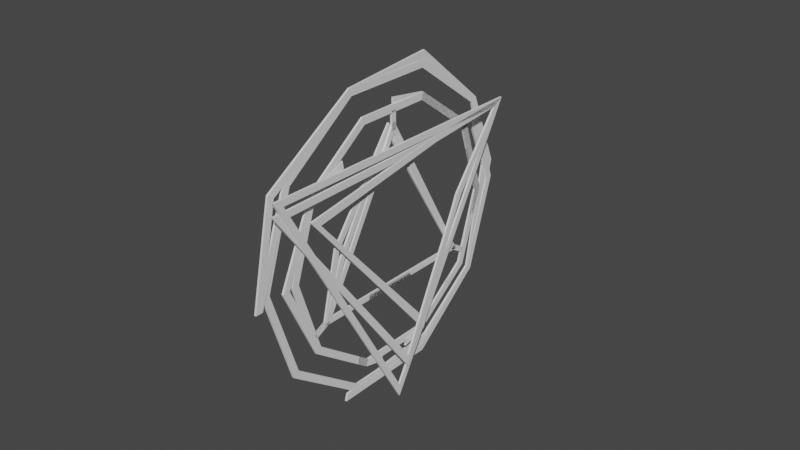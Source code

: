 # Source: Transmutation_Circle.blend  (saved by Blender 3.5.10; exported with 4.5.12 LTS)
import bpy
from mathutils import Matrix  # noqa: F401  (used for matrix-valued properties, if any)

bpy.ops.wm.read_factory_settings(use_empty=True)
scene = bpy.context.scene
scene.name = 'Scene'

# ---- collections
col_collection = bpy.data.collections.new('Collection'); scene.collection.children.link(col_collection)

# ---- world
world_world = bpy.data.worlds.new('World'); scene.world = world_world
world_world.use_nodes = True; world_world.node_tree.nodes.clear()
_N = world_world.node_tree.nodes; _L = world_world.node_tree.links
n0 = _N.new('ShaderNodeOutputWorld'); n0.name = 'World Output'; n0.location = (300, 300)
n1 = _N.new('ShaderNodeBackground'); n1.name = 'Background'; n1.location = (10, 300)
n1.inputs[0].default_value = (0.05088, 0.05088, 0.05088, 1.0)
_L.new(n1.outputs[0], n0.inputs[0])
n0.is_active_output = True
world_world.color = (0.05088, 0.05088, 0.05088)
world_world.use_sun_shadow = False
world_world.sun_shadow_jitter_overblur = 0.0

# ---- meshes
me_circle_003 = bpy.data.meshes.new('Circle.003')
me_circle_003.from_pydata([(-0.8861, 1.034e-07, -0.005176), (0.443, -0.7674, -0.005176), (0.443, 0.7674, -0.005176), (0.4104, -0.7108, -0.005176), (-0.8208, 9.54e-08, -0.005176), (0.4104, 0.7108, -0.005176), (0.4104, -0.7108, 0.005176), (-0.8208, 9.579e-08, 0.005176), (0.4104, 0.7108, 0.005176), (0.443, -0.7674, 0.005176), (-0.8861, 1.038e-07, 0.005176), (0.443, 0.7674, 0.005176), (-0.6547, 0.378, -0.06848), (-0.7518, -0.07902, -0.06848), (-0.5618, -0.5059, -0.06848), (-0.1572, -0.7395, -0.06848), (0.3075, -0.6906, -0.06848), (0.6547, -0.378, -0.06848), (0.7518, 0.07902, -0.06848), (0.5618, 0.5059, -0.06848), (0.1572, 0.7395, -0.06848), (-0.3075, 0.6906, -0.06848), (-0.6879, 0.3972, -0.06848), (-0.79, -0.08303, -0.06848), (-0.5903, -0.5315, -0.06848), (-0.1651, -0.777, -0.06848), (0.3231, -0.7257, -0.06848), (0.6879, -0.3972, -0.06848), (0.79, 0.08303, -0.06848), (0.5903, 0.5315, -0.06848), (0.1651, 0.777, -0.06848), (-0.3231, 0.7257, -0.06848), (-0.7518, -0.07902, -0.05813), (-0.6547, 0.378, -0.05813), (-0.5618, -0.5059, -0.05813), (-0.1572, -0.7395, -0.05813), (0.3075, -0.6906, -0.05813), (0.6547, -0.378, -0.05813), (0.7518, 0.07902, -0.05813), (0.5618, 0.5059, -0.05813), (0.1572, 0.7395, -0.05813), (-0.3075, 0.6906, -0.05813), (-0.79, -0.08303, -0.05813), (-0.6879, 0.3972, -0.05813), (-0.5903, -0.5315, -0.05813), (-0.1651, -0.777, -0.05813), (0.3231, -0.7257, -0.05813), (0.6879, -0.3972, -0.05813), (0.79, 0.08303, -0.05813), (0.5903, 0.5315, -0.05813), (0.1651, 0.777, -0.05813), (-0.3231, 0.7257, -0.05813), (-0.2735, -0.4737, -0.03685), (-0.5345, 0.3086, -0.03685), (-0.6139, -0.06452, -0.03685), (-0.2864, -0.523, -0.03685), (-0.4587, -0.413, -0.03685), (-0.3151, 0.5177, -0.03685), (-0.2388, -0.4406, -0.03685), (-0.1283, -0.6038, -0.03685), (0.6077, 0.008164, -0.03685), (0.2511, -0.5639, -0.03685), (-0.3097, -0.5095, -0.03685), (0.5345, -0.3086, -0.03685), (-0.2694, 0.4342, -0.03685), (0.6139, 0.06452, -0.03685), (-0.2621, -0.4271, -0.03685), (0.4587, 0.413, -0.03685), (0.5469, -8.564e-08, -0.03685), (0.1283, 0.6038, -0.03685), (-0.2914, 0.5306, -0.03685), (-0.2511, 0.5639, -0.03685), (0.5127, 0.01293, -0.03685), (-0.5673, 0.3275, -0.03685), (-0.6515, -0.06847, -0.03685), (-0.2458, 0.4472, -0.03685), (-0.4868, -0.4383, -0.03685), (-0.2735, 0.4737, -0.03685), (0.6063, -0.01873, -0.03685), (-0.1362, -0.6407, -0.03685), (0.4908, -7.073e-08, -0.03685), (0.2664, -0.5984, -0.03685), (0.5113, -0.01397, -0.03685), (0.5673, -0.3275, -0.03685), (0.6515, 0.06847, -0.03685), (-0.2454, -0.425, -0.03685), (-0.2454, 0.425, -0.03685), (0.4868, 0.4383, -0.03685), (0.1362, 0.6407, -0.03685), (-0.2664, 0.5984, -0.03685), (-0.5345, 0.3086, -0.0265), (-0.6139, -0.06452, -0.0265), (-0.4587, -0.413, -0.0265), (-0.2864, -0.523, -0.0265), (-0.2388, -0.4406, -0.0265), (-0.1283, -0.6038, -0.0265), (0.2511, -0.5639, -0.0265), (-0.3097, -0.5095, -0.0265), (0.5345, -0.3086, -0.0265), (-0.3151, 0.5177, -0.0265), (-0.2694, 0.4342, -0.0265), (0.6139, 0.06452, -0.0265), (-0.2621, -0.4271, -0.0265), (0.4587, 0.413, -0.0265), (-0.2735, -0.4737, -0.0265), (0.5469, -8.592e-08, -0.0265), (0.1283, 0.6038, -0.0265), (-0.2914, 0.5306, -0.0265), (-0.2511, 0.5639, -0.0265), (0.6077, 0.008164, -0.0265), (0.5127, 0.01293, -0.0265), (-0.5673, 0.3275, -0.0265), (-0.6515, -0.06847, -0.0265), (-0.2458, 0.4472, -0.0265), (-0.4868, -0.4383, -0.0265), (-0.2735, 0.4737, -0.0265), (0.6063, -0.01873, -0.0265), (-0.1362, -0.6407, -0.0265), (0.4908, -7.102e-08, -0.0265), (0.2664, -0.5984, -0.0265), (0.5113, -0.01397, -0.0265), (0.5673, -0.3275, -0.0265), (0.6515, 0.06847, -0.0265), (-0.2454, -0.425, -0.0265), (-0.2454, 0.425, -0.0265), (0.4868, 0.4383, -0.0265), (0.1362, 0.6407, -0.0265), (-0.2664, 0.5984, -0.0265)], [], [(4, 3, 1, 0), (3, 5, 2, 1), (5, 4, 0, 2), (7, 10, 9, 6), (6, 9, 11, 8), (8, 11, 10, 7), (2, 0, 10, 11), (0, 1, 9, 10), (5, 3, 6, 8), (1, 2, 11, 9), (4, 5, 8, 7), (3, 4, 7, 6), (18, 28, 27, 17), (15, 25, 24, 14), (12, 22, 31, 21), (19, 29, 28, 18), (16, 26, 25, 15), (13, 23, 22, 12), (20, 30, 29, 19), (17, 27, 26, 16), (14, 24, 23, 13), (21, 31, 30, 20), (38, 37, 47, 48), (35, 34, 44, 45), (33, 41, 51, 43), (39, 38, 48, 49), (36, 35, 45, 46), (32, 33, 43, 42), (40, 39, 49, 50), (37, 36, 46, 47), (34, 32, 42, 44), (41, 40, 50, 51), (23, 24, 44, 42), (17, 16, 36, 37), (31, 22, 43, 51), (24, 25, 45, 44), (18, 17, 37, 38), (25, 26, 46, 45), (19, 18, 38, 39), (26, 27, 47, 46), (20, 19, 39, 40), (13, 12, 33, 32), (27, 28, 48, 47), (21, 20, 40, 41), (14, 13, 32, 34), (28, 29, 49, 48), (12, 21, 41, 33), (15, 14, 34, 35), (29, 30, 50, 49), (22, 23, 42, 43), (16, 15, 35, 36), (30, 31, 51, 50), (85, 80, 68, 52), (80, 86, 77, 68), (86, 85, 52, 77), (60, 78, 82, 72), (57, 70, 75, 64), (55, 62, 66, 58), (56, 76, 74, 54), (71, 89, 88, 69), (65, 84, 83, 63), (59, 79, 76, 56), (53, 73, 89, 71), (67, 87, 84, 65), (61, 81, 79, 59), (54, 74, 73, 53), (69, 88, 87, 67), (63, 83, 81, 61), (123, 104, 105, 118), (118, 105, 115, 124), (124, 115, 104, 123), (109, 110, 120, 116), (99, 100, 113, 107), (93, 94, 102, 97), (92, 91, 112, 114), (108, 106, 126, 127), (101, 98, 121, 122), (95, 92, 114, 117), (90, 108, 127, 111), (103, 101, 122, 125), (96, 95, 117, 119), (91, 90, 111, 112), (106, 103, 125, 126), (98, 96, 119, 121), (60, 72, 110, 109), (88, 89, 127, 126), (55, 58, 94, 93), (85, 86, 124, 123), (89, 73, 111, 127), (59, 56, 92, 95), (82, 78, 116, 120), (61, 59, 95, 96), (75, 70, 107, 113), (53, 71, 108, 90), (62, 55, 93, 97), (79, 81, 119, 117), (63, 61, 96, 98), (68, 77, 115, 105), (57, 64, 100, 99), (74, 76, 114, 112), (78, 60, 109, 116), (66, 62, 97, 102), (65, 63, 98, 101), (84, 87, 125, 122), (73, 74, 112, 111), (58, 66, 102, 94), (83, 84, 122, 121), (77, 52, 104, 115), (67, 65, 101, 103), (81, 83, 121, 119), (52, 68, 105, 104), (86, 80, 118, 124), (72, 82, 120, 110), (69, 67, 103, 106), (76, 79, 117, 114), (70, 57, 99, 107), (87, 88, 126, 125), (54, 53, 90, 91), (71, 69, 106, 108), (64, 75, 113, 100), (56, 54, 91, 92), (80, 85, 123, 118)])
_uv = me_circle_003.uv_layers.new(name='UVMap')
_uv.uv.foreach_set('vector', [0.0, 0.0, 0.0, 0.0, 0.0, 0.0, 0.0, 0.0, 0.0, 0.0, 0.0, 0.0, 0.0, 0.0, 0.0, 0.0, 0.0, 0.0, 0.0, 0.0, 0.0, 0.0, 0.0, 0.0, 0.0, 0.0, 0.0, 0.0, 0.0, 0.0, 0.0, 0.0, 0.0, 0.0, 0.0, 0.0, 0.0, 0.0, 0.0, 0.0, 0.0, 0.0, 0.0, 0.0, 0.0, 0.0, 0.0, 0.0, 0.0, 0.0, 0.0, 0.0, 0.0, 0.0, 0.0, 0.0, 0.0, 0.0, 0.0, 0.0, 0.0, 0.0, 0.0, 0.0, 0.0, 0.0, 0.0, 0.0, 0.0, 0.0, 0.0, 0.0, 0.0, 0.0, 0.0, 0.0, 0.0, 0.0, 0.0, 0.0, 0.0, 0.0, 0.0, 0.0, 0.0, 0.0, 0.0, 0.0, 0.0, 0.0, 0.0, 0.0, 0.0, 0.0, 0.0, 0.0, 0.0, 0.0, 0.0, 0.0, 0.0, 0.0, 0.0, 0.0, 0.0, 0.0, 0.0, 0.0, 0.0, 0.0, 0.0, 0.0, 0.0, 0.0, 0.0, 0.0, 0.0, 0.0, 0.0, 0.0, 0.0, 0.0, 0.0, 0.0, 0.0, 0.0, 0.0, 0.0, 0.0, 0.0, 0.0, 0.0, 0.0, 0.0, 0.0, 0.0, 0.0, 0.0, 0.0, 0.0, 0.0, 0.0, 0.0, 0.0, 0.0, 0.0, 0.0, 0.0, 0.0, 0.0, 0.0, 0.0, 0.0, 0.0, 0.0, 0.0, 0.0, 0.0, 0.0, 0.0, 0.0, 0.0, 0.0, 0.0, 0.0, 0.0, 0.0, 0.0, 0.0, 0.0, 0.0, 0.0, 0.0, 0.0, 0.0, 0.0, 0.0, 0.0, 0.0, 0.0, 0.0, 0.0, 0.0, 0.0, 0.0, 0.0, 0.0, 0.0, 0.0, 0.0, 0.0, 0.0, 0.0, 0.0, 0.0, 0.0, 0.0, 0.0, 0.0, 0.0, 0.0, 0.0, 0.0, 0.0, 0.0, 0.0, 0.0, 0.0, 0.0, 0.0, 0.0, 0.0, 0.0, 0.0, 0.0, 0.0, 0.0, 0.0, 0.0, 0.0, 0.0, 0.0, 0.0, 0.0, 0.0, 0.0, 0.0, 0.0, 0.0, 0.0, 0.0, 0.0, 0.0, 0.0, 0.0, 0.0, 0.0, 0.0, 0.0, 0.0, 0.0, 0.0, 0.0, 0.0, 0.0, 0.0, 0.0, 0.0, 0.0, 0.0, 0.0, 0.0, 0.0, 0.0, 0.0, 0.0, 0.0, 0.0, 0.0, 0.0, 0.0, 0.0, 0.0, 0.0, 0.0, 0.0, 0.0, 0.0, 0.0, 0.0, 0.0, 0.0, 0.0, 0.0, 0.0, 0.0, 0.0, 0.0, 0.0, 0.0, 0.0, 0.0, 0.0, 0.0, 0.0, 0.0, 0.0, 0.0, 0.0, 0.0, 0.0, 0.0, 0.0, 0.0, 0.0, 0.0, 0.0, 0.0, 0.0, 0.0, 0.0, 0.0, 0.0, 0.0, 0.0, 0.0, 0.0, 0.0, 0.0, 0.0, 0.0, 0.0, 0.0, 0.0, 0.0, 0.0, 0.0, 0.0, 0.0, 0.0, 0.0, 0.0, 0.0, 0.0, 0.0, 0.0, 0.0, 0.0, 0.0, 0.0, 0.0, 0.0, 0.0, 0.0, 0.0, 0.0, 0.0, 0.0, 0.0, 0.0, 0.0, 0.0, 0.0, 0.0, 0.0, 0.0, 0.0, 0.0, 0.0, 0.0, 0.0, 0.0, 0.0, 0.0, 0.0, 0.0, 0.0, 0.0, 0.0, 0.0, 0.0, 0.0, 0.0, 0.0, 0.0, 0.0, 0.0, 0.0, 0.0, 0.0, 0.0, 0.0, 0.0, 0.0, 0.0, 0.0, 0.0, 0.0, 0.0, 0.0, 0.0, 0.0, 0.0, 0.0, 0.0, 0.0, 0.0, 0.0, 0.0, 0.0, 0.0, 0.0, 0.0, 0.0, 0.0, 0.0, 0.0, 0.0, 0.0, 0.0, 0.0, 0.0, 0.0, 0.0, 0.0, 0.0, 0.0, 0.0, 0.0, 0.0, 0.0, 0.0, 0.0, 0.0, 0.0, 0.0, 0.0, 0.0, 0.0, 0.0, 0.0, 0.0, 0.0, 0.0, 0.0, 0.0, 0.0, 0.0, 0.0, 0.0, 0.0, 0.0, 0.0, 0.0, 0.0, 0.0, 0.0, 0.0, 0.0, 0.0, 0.0, 0.0, 0.0, 1.0, 1.0, 1.0, 1.0, 0.0, 0.0, 0.0, 0.0, 1.0, 1.0, 1.0, 1.0, 0.0, 0.0, 0.0, 0.0, 1.0, 1.0, 1.0, 1.0, 0.0, 0.0, 0.0, 0.0, 0.0, 0.0, 0.0, 0.0, 0.0, 0.0, 0.0, 0.0, 0.0, 0.0, 0.0, 0.0, 0.0, 0.0, 0.0, 0.0, 0.0, 0.0, 0.0, 0.0, 0.0, 0.0, 0.0, 0.0, 0.0, 0.0, 0.0, 0.0, 0.0, 0.0, 0.0, 0.0, 0.0, 0.0, 0.0, 0.0, 0.0, 0.0, 0.0, 0.0, 0.0, 0.0, 0.0, 0.0, 0.0, 0.0, 0.0, 0.0, 0.0, 0.0, 0.0, 0.0, 0.0, 0.0, 0.0, 0.0, 0.0, 0.0, 0.0, 0.0, 0.0, 0.0, 0.0, 0.0, 0.0, 0.0, 0.0, 0.0, 0.0, 0.0, 0.0, 0.0, 0.0, 0.0, 0.0, 0.0, 0.0, 0.0, 0.0, 0.0, 0.0, 0.0, 0.0, 0.0, 0.0, 0.0, 0.0, 0.0, 0.0, 0.0, 0.0, 0.0, 0.0, 0.0, 0.0, 0.0, 0.0, 0.0, 0.0, 0.0, 0.0, 0.0, 0.0, 1.0, 0.0, 1.0, 1.0, 0.0, 1.0, 0.0, 0.0, 1.0, 0.0, 1.0, 1.0, 0.0, 1.0, 0.0, 0.0, 1.0, 0.0, 1.0, 1.0, 0.0, 1.0, 0.0, 0.0, 0.0, 0.0, 0.0, 0.0, 0.0, 0.0, 0.0, 0.0, 0.0, 0.0, 0.0, 0.0, 0.0, 0.0, 0.0, 0.0, 0.0, 0.0, 0.0, 0.0, 0.0, 0.0, 0.0, 0.0, 0.0, 0.0, 0.0, 0.0, 0.0, 0.0, 0.0, 0.0, 0.0, 0.0, 0.0, 0.0, 0.0, 0.0, 0.0, 0.0, 0.0, 0.0, 0.0, 0.0, 0.0, 0.0, 0.0, 0.0, 0.0, 0.0, 0.0, 0.0, 0.0, 0.0, 0.0, 0.0, 0.0, 0.0, 0.0, 0.0, 0.0, 0.0, 0.0, 0.0, 0.0, 0.0, 0.0, 0.0, 0.0, 0.0, 0.0, 0.0, 0.0, 0.0, 0.0, 0.0, 0.0, 0.0, 0.0, 0.0, 1.0, 0.0, 1.0, 0.0, 0.0, 0.0, 0.0, 0.0, 0.0, 0.0, 0.0, 0.0, 0.0, 0.0, 0.0, 0.0, 1.0, 0.0, 1.0, 0.0, 0.0, 0.0, 0.0, 0.0, 0.0, 0.0, 0.0, 0.0, 0.0, 0.0, 0.0, 0.0, 0.0, 0.0, 0.0, 0.0, 0.0, 0.0, 0.0, 0.0, 0.0, 0.0, 0.0, 0.0, 0.0, 0.0, 1.0, 1.0, 0.0, 1.0, 0.0, 1.0, 1.0, 1.0, 0.0, 0.0, 0.0, 0.0, 0.0, 0.0, 0.0, 0.0, 1.0, 1.0, 0.0, 1.0, 0.0, 1.0, 1.0, 1.0, 0.0, 0.0, 0.0, 0.0, 0.0, 0.0, 0.0, 0.0, 0.0, 1.0, 0.0, 0.0, 0.0, 0.0, 0.0, 1.0, 0.0, 0.0, 0.0, 0.0, 0.0, 0.0, 0.0, 0.0, 0.0, 0.0, 0.0, 0.0, 0.0, 0.0, 0.0, 0.0, 0.0, 0.0, 0.0, 0.0, 0.0, 0.0, 0.0, 0.0, 0.0, 0.0, 1.0, 0.0, 1.0, 0.0, 0.0, 0.0, 0.0, 0.0, 0.0, 0.0, 0.0, 0.0, 0.0, 0.0, 0.0, 1.0, 0.0, 0.0, 0.0, 0.0, 0.0, 1.0, 1.0, 1.0, 0.0, 1.0, 0.0, 1.0, 1.0, 1.0, 0.0, 0.0, 0.0, 0.0, 0.0, 0.0, 0.0, 0.0, 0.0, 0.0, 0.0, 0.0, 0.0, 0.0, 0.0, 0.0, 0.0, 0.0, 0.0, 0.0, 0.0, 0.0, 0.0, 0.0, 1.0, 0.0, 1.0, 1.0, 1.0, 1.0, 1.0, 0.0, 0.0, 0.0, 0.0, 0.0, 0.0, 0.0, 0.0, 0.0, 0.0, 0.0, 0.0, 0.0, 0.0, 0.0, 0.0, 0.0, 0.0, 0.0, 0.0, 0.0, 0.0, 0.0, 0.0, 0.0, 0.0, 0.0, 0.0, 0.0, 0.0, 0.0, 0.0, 0.0, 0.0, 0.0, 0.0, 0.0, 0.0, 0.0, 0.0, 0.0, 0.0, 0.0, 0.0, 0.0, 0.0, 0.0, 0.0, 0.0, 1.0, 0.0, 1.0, 1.0, 1.0, 1.0, 1.0, 0.0, 0.0, 0.0, 0.0, 0.0, 0.0, 0.0, 0.0, 0.0, 0.0, 0.0, 0.0, 0.0, 0.0, 0.0, 0.0, 0.0, 0.0, 1.0, 0.0, 0.0, 0.0, 0.0, 0.0, 1.0, 0.0, 0.0, 0.0, 0.0, 0.0, 0.0, 0.0, 0.0, 0.0, 0.0, 0.0, 0.0, 0.0, 0.0, 0.0, 0.0, 0.0, 0.0, 0.0, 0.0, 0.0, 0.0, 0.0, 0.0, 1.0, 0.0, 1.0, 1.0, 1.0, 1.0, 1.0, 0.0, 0.0, 0.0, 0.0, 0.0, 0.0, 0.0, 0.0, 0.0, 0.0, 0.0, 0.0, 0.0, 0.0, 0.0, 0.0, 0.0])
me_circle_003.update()
me_circle_005 = bpy.data.meshes.new('Circle.005')
me_circle_005.from_pydata([(-0.1399, 1.234, -0.007755), (-0.7199, 0.9909, 1.881e-18), (-1.231, 0.388, -0.003624), (-1.165, -0.3785, 1.881e-18), (-0.7199, -0.9909, 1.881e-18), (0.09196, -1.298, 0.004631), (1.197, -0.4877, 0.001031), (1.194, 0.3913, 0.001705), (0.7199, 0.9909, 1.881e-18), (-0.1399, 1.297, -0.007755), (-0.7564, 1.041, 5.153e-15), (-1.29, 0.4071, -0.003624), (-1.224, -0.3977, 8.314e-15), (-0.7564, -1.041, 5.153e-15), (0.09196, -1.36, 0.004631), (1.256, -0.5069, 0.001031), (1.253, 0.4105, 0.001705), (0.7564, 1.041, -5.078e-15), (-0.7199, 0.9909, 0.01677), (-0.1399, 1.234, 0.009016), (-1.231, 0.388, 0.01315), (-1.165, -0.3785, 0.01677), (-0.7199, -0.9909, 0.01677), (0.09196, -1.298, 0.0214), (1.197, -0.4877, 0.0178), (1.194, 0.3913, 0.01848), (0.7199, 0.9909, 0.01677), (-0.7564, 1.041, 0.01677), (-0.1399, 1.297, 0.009016), (-1.29, 0.4071, 0.01315), (-1.224, -0.3977, 0.01677), (-0.7564, -1.041, 0.01677), (0.09196, -1.36, 0.0214), (1.256, -0.5069, 0.0178), (1.253, 0.4105, 0.01848), (0.7564, 1.041, 0.01677), (-0.7178, 1.243, 0.1026), (-0.6155, -1.247, 0.09193), (1.192, 0.08448, 0.1252), (-0.5625, -1.155, 0.09193), (-0.6649, 1.152, 0.1026), (1.086, 0.08448, 0.1252), (-0.5625, -1.155, 0.1087), (-0.6649, 1.152, 0.1193), (1.086, 0.08448, 0.142), (-0.6155, -1.247, 0.1087), (-0.7178, 1.243, 0.1193), (1.192, 0.08448, 0.142), (-0.6027, 0.4229, 0.1026), (-0.6556, 0.4229, 0.1026), (-0.6027, 0.4229, 0.1193), (-0.6556, 0.4229, 0.1193), (-0.08731, 0.7033, 0.1026), (-0.06085, 0.7491, 0.1026), (-0.08731, 0.7033, 0.1193), (-0.06085, 0.7491, 0.1193), (-0.8793, -0.03896, 0.03808), (3.869e-09, 1.0, 0.05124), (-0.5878, 0.809, 0.05124), (-1.055, 0.00677, 0.05681), (-0.9511, 0.309, 0.05124), (0.4711, 0.8614, 0.05124), (-0.9967, 0.00677, 0.05681), (0.5037, -0.846, 0.05124), (-0.5878, -0.809, 0.05124), (-1.055, 0.00677, 0.04003), (3.869e-09, -1.0, 0.05124), (0.3911, 0.7297, 0.05124), (0.5878, -0.809, 0.05124), (-0.9967, 0.00677, 0.04003), (0.9511, -0.309, 0.05124), (0.443, -0.7674, 0.05124), (0.9511, 0.309, 0.05124), (0.5084, 0.8387, 0.05124), (0.5878, 0.809, 0.05124), (0.4334, -0.7088, 0.05124), (4.23e-09, 1.061, 0.05124), (-0.6238, 0.8586, 0.05124), (0.4283, 0.7071, 0.05124), (-1.009, 0.3279, 0.05124), (0.443, 0.7674, 0.05124), (0.4649, -0.8659, 0.05124), (0.3976, -0.6886, 0.05124), (-0.6238, -0.8586, 0.05124), (0.3946, -0.7287, 0.05124), (4.23e-09, -1.061, 0.05124), (0.6238, -0.8586, 0.05124), (-0.7884, -0.03896, 0.03808), (0.3976, 0.6886, 0.05124), (1.009, -0.3279, 0.05124), (1.009, 0.3279, 0.05124), (0.6238, 0.8586, 0.05124), (5.135e-09, 1.0, 0.06802), (-0.5878, 0.809, 0.06802), (-0.9511, 0.309, 0.06802), (-0.7608, -0.5397, 0.07151), (-0.7033, -0.5302, 0.07191), (-0.5878, -0.809, 0.06802), (-0.7608, -0.5393, 0.05474), (5.135e-09, -1.0, 0.06802), (0.4711, 0.8614, 0.06802), (0.3911, 0.7297, 0.06802), (0.5878, -0.809, 0.06802), (-0.7033, -0.5298, 0.05515), (0.9511, -0.309, 0.06802), (-0.8793, -0.03896, 0.05485), (0.443, -0.7674, 0.06802), (0.9511, 0.309, 0.06802), (0.5084, 0.8387, 0.06802), (0.5878, 0.809, 0.06802), (0.5037, -0.846, 0.06802), (0.4334, -0.7088, 0.06802), (5.496e-09, 1.061, 0.06802), (-0.6238, 0.8586, 0.06802), (0.4283, 0.7071, 0.06802), (-1.009, 0.3279, 0.06802), (0.443, 0.7674, 0.06802), (0.4649, -0.8659, 0.06802), (0.3976, -0.6886, 0.06802), (-0.6238, -0.8586, 0.06802), (0.3946, -0.7287, 0.06802), (5.496e-09, -1.061, 0.06802), (0.6238, -0.8586, 0.06802), (-0.7884, -0.03896, 0.05485), (0.3976, 0.6886, 0.06802), (1.009, -0.3279, 0.06802), (1.009, 0.3279, 0.06802), (0.6238, 0.8586, 0.06802), (-0.03138, -0.5837, 0.05384), (-0.008651, -0.5443, 0.05384), (-0.03138, -0.5837, 0.07061), (-0.008651, -0.5443, 0.07061), (0.9889, -0.1423, 0.05327), (1.047, -0.1502, 0.05327), (0.9889, -0.1423, 0.07004), (1.047, -0.1502, 0.07004), (0.9953, 0.1385, 0.05364), (1.054, 0.1346, 0.05358), (0.9953, 0.1383, 0.07041), (1.054, 0.1343, 0.07035)], [], [(3, 12, 11, 2), (0, 9, 17, 8), (4, 13, 12, 3), (1, 10, 9, 0), (7, 16, 15, 6), (5, 14, 13, 4), (2, 11, 10, 1), (8, 17, 16, 7), (6, 15, 33, 24), (21, 20, 29, 30), (19, 26, 35, 28), (14, 5, 23, 32), (22, 21, 30, 31), (18, 19, 28, 27), (25, 24, 33, 34), (23, 22, 31, 32), (20, 18, 27, 29), (26, 25, 34, 35), (10, 11, 29, 27), (5, 4, 22, 23), (17, 9, 28, 35), (11, 12, 30, 29), (12, 13, 31, 30), (13, 14, 32, 31), (7, 6, 24, 25), (1, 0, 19, 18), (8, 7, 25, 26), (2, 1, 18, 20), (0, 8, 26, 19), (3, 2, 20, 21), (15, 16, 34, 33), (9, 10, 27, 28), (4, 3, 21, 22), (16, 17, 35, 34), (48, 39, 37, 49), (39, 41, 38, 37), (52, 40, 36, 53), (50, 51, 45, 42), (42, 45, 47, 44), (54, 55, 46, 43), (53, 36, 46, 55), (49, 37, 45, 51), (41, 39, 42, 44), (37, 38, 47, 45), (52, 41, 44, 54), (48, 40, 43, 50), (39, 48, 50, 42), (36, 49, 51, 46), (43, 46, 51, 50), (40, 48, 49, 36), (40, 52, 54, 43), (38, 53, 55, 47), (44, 47, 55, 54), (41, 52, 53, 38), (129, 82, 71, 128), (82, 88, 80, 71), (88, 87, 56, 80), (63, 81, 84, 75), (61, 73, 78, 67), (60, 79, 77, 58), (74, 91, 90, 72), (68, 86, 85, 66), (69, 65, 79, 60), (57, 76, 91, 74), (70, 89, 86, 68), (58, 77, 76, 57), (132, 133, 89, 70), (66, 85, 83, 64), (131, 130, 106, 118), (118, 106, 116, 124), (124, 116, 105, 123), (110, 111, 120, 117), (100, 101, 114, 108), (79, 65, 59, 115), (94, 93, 113, 115), (109, 107, 126, 127), (102, 99, 121, 122), (62, 94, 115, 59), (92, 109, 127, 112), (104, 102, 122, 125), (93, 92, 112, 113), (134, 104, 125, 135), (99, 97, 119, 121), (63, 75, 111, 110), (90, 91, 127, 126), (64, 83, 98, 103), (87, 88, 124, 123), (91, 76, 112, 127), (69, 60, 94, 62), (84, 81, 117, 120), (78, 73, 108, 114), (57, 74, 109, 92), (97, 96, 95, 119), (98, 83, 119, 95), (66, 64, 97, 99), (71, 80, 116, 106), (61, 67, 101, 100), (77, 79, 115, 113), (81, 63, 110, 117), (64, 103, 96, 97), (68, 66, 99, 102), (86, 89, 125, 122), (76, 77, 113, 112), (85, 86, 122, 121), (80, 56, 105, 116), (70, 68, 102, 104), (83, 85, 121, 119), (128, 71, 106, 130), (88, 82, 118, 124), (75, 84, 120, 111), (132, 70, 104, 134), (73, 61, 100, 108), (137, 90, 126, 139), (58, 57, 92, 93), (74, 72, 107, 109), (67, 78, 114, 101), (60, 58, 93, 94), (129, 87, 123, 131), (59, 65, 69, 62), (98, 95, 96, 103), (82, 129, 131, 118), (56, 128, 130, 105), (123, 105, 130, 131), (87, 129, 128, 56), (89, 133, 135, 125), (72, 90, 137, 136), (107, 138, 139, 126), (72, 136, 138, 107)])
_uv = me_circle_005.uv_layers.new(name='UVMap')
_uv.uv.foreach_set('vector', [0.0, 0.0, 0.0, 0.0, 0.0, 0.0, 0.0, 0.0, 0.0, 0.0, 0.0, 0.0, 0.0, 0.0, 0.0, 0.0, 0.0, 0.0, 0.0, 0.0, 0.0, 0.0, 0.0, 0.0, 0.0, 0.0, 0.0, 0.0, 0.0, 0.0, 0.0, 0.0, 0.0, 0.0, 0.0, 0.0, 0.0, 0.0, 0.0, 0.0, 0.0, 0.0, 0.0, 0.0, 0.0, 0.0, 0.0, 0.0, 0.0, 0.0, 0.0, 0.0, 0.0, 0.0, 0.0, 0.0, 0.0, 0.0, 0.0, 0.0, 0.0, 0.0, 0.0, 0.0, 0.0, 0.0, 0.0, 0.0, 0.0, 0.0, 0.0, 0.0, 0.0, 0.0, 0.0, 0.0, 0.0, 0.0, 0.0, 0.0, 0.0, 0.0, 0.0, 0.0, 0.0, 0.0, 0.0, 0.0, 0.0, 0.0, 0.0, 0.0, 0.0, 0.0, 0.0, 0.0, 0.0, 0.0, 0.0, 0.0, 0.0, 0.0, 0.0, 0.0, 0.0, 0.0, 0.0, 0.0, 0.0, 0.0, 0.0, 0.0, 0.0, 0.0, 0.0, 0.0, 0.0, 0.0, 0.0, 0.0, 0.0, 0.0, 0.0, 0.0, 0.0, 0.0, 0.0, 0.0, 0.0, 0.0, 0.0, 0.0, 0.0, 0.0, 0.0, 0.0, 0.0, 0.0, 0.0, 0.0, 0.0, 0.0, 0.0, 0.0, 0.0, 0.0, 0.0, 0.0, 0.0, 0.0, 0.0, 0.0, 0.0, 0.0, 0.0, 0.0, 0.0, 0.0, 0.0, 0.0, 0.0, 0.0, 0.0, 0.0, 0.0, 0.0, 0.0, 0.0, 0.0, 0.0, 0.0, 0.0, 0.0, 0.0, 0.0, 0.0, 0.0, 0.0, 0.0, 0.0, 0.0, 0.0, 0.0, 0.0, 0.0, 0.0, 0.0, 0.0, 0.0, 0.0, 0.0, 0.0, 0.0, 0.0, 0.0, 0.0, 0.0, 0.0, 0.0, 0.0, 0.0, 0.0, 0.0, 0.0, 0.0, 0.0, 0.0, 0.0, 0.0, 0.0, 0.0, 0.0, 0.0, 0.0, 0.0, 0.0, 0.0, 0.0, 0.0, 0.0, 0.0, 0.0, 0.0, 0.0, 0.0, 0.0, 0.0, 0.0, 0.0, 0.0, 0.0, 0.0, 0.0, 0.0, 0.0, 0.0, 0.0, 0.0, 0.0, 0.0, 0.0, 0.0, 0.0, 0.0, 0.0, 0.0, 0.0, 0.0, 0.0, 0.0, 0.0, 0.0, 0.0, 0.0, 0.0, 0.0, 0.0, 0.0, 0.0, 0.0, 0.0, 0.0, 0.0, 0.0, 0.0, 0.0, 0.0, 0.0, 0.0, 0.0, 0.0, 0.0, 0.0, 0.0, 0.0, 0.0, 0.0, 0.0, 0.0, 0.0, 0.0, 0.0, 0.0, 0.0, 0.0, 0.0, 0.0, 0.0, 0.0, 0.0, 0.0, 0.0, 0.0, 0.0, 0.0, 0.0, 0.0, 0.0, 0.0, 0.0, 0.0, 0.0, 0.0, 0.0, 0.0, 0.0, 0.0, 0.0, 0.0, 0.0, 0.0, 0.0, 0.0, 0.0, 0.0, 0.0, 0.0, 0.0, 0.0, 0.0, 0.0, 0.0, 0.0, 0.0, 0.0, 0.0, 0.0, 0.0, 0.0, 0.0, 0.0, 0.0, 0.0, 0.0, 0.0, 0.0, 0.0, 0.0, 0.0, 0.0, 0.0, 0.0, 0.0, 0.0, 0.0, 0.0, 0.0, 0.0, 0.0, 0.0, 0.0, 0.0, 0.0, 0.0, 0.0, 0.0, 0.0, 0.0, 0.0, 0.0, 0.0, 0.0, 0.0, 0.0, 0.0, 0.0, 0.0, 0.0, 0.0, 0.0, 0.0, 0.0, 0.0, 0.0, 0.0, 0.0, 0.0, 0.0, 0.0, 0.0, 0.0, 0.0, 0.0, 0.0, 0.0, 0.0, 0.0, 0.0, 0.0, 0.0, 0.0, 0.0, 0.0, 0.0, 0.0, 0.0, 0.0, 0.0, 0.0, 0.0, 0.0, 0.0, 0.0, 0.0, 0.0, 0.0, 0.0, 0.0, 0.0, 0.0, 0.0, 0.0, 0.0, 0.0, 0.0, 0.0, 0.0, 0.0, 0.0, 0.0, 0.0, 0.0, 0.0, 0.0, 0.0, 0.0, 0.0, 0.0, 0.0, 0.0, 0.0, 0.0, 0.0, 0.0, 0.0, 0.0, 0.0, 0.0, 0.0, 0.0, 0.0, 0.0, 0.0, 0.0, 0.0, 0.0, 0.0, 0.0, 0.0, 0.0, 0.0, 0.0, 0.0, 0.0, 0.0, 0.0, 0.0, 0.0, 0.0, 1.0, 1.0, 1.0, 1.0, 0.0, 0.0, 0.0, 0.0, 1.0, 1.0, 1.0, 1.0, 0.0, 0.0, 0.0, 0.0, 0.0, 0.0, 0.0, 0.0, 0.0, 0.0, 0.0, 0.0, 0.0, 0.0, 0.0, 0.0, 0.0, 0.0, 0.0, 0.0, 0.0, 0.0, 0.0, 0.0, 0.0, 0.0, 0.0, 0.0, 0.0, 0.0, 0.0, 0.0, 0.0, 0.0, 0.0, 0.0, 0.0, 0.0, 0.0, 0.0, 0.0, 0.0, 0.0, 0.0, 0.0, 0.0, 0.0, 0.0, 0.0, 0.0, 0.0, 0.0, 0.0, 0.0, 0.0, 0.0, 0.0, 0.0, 0.0, 0.0, 0.0, 0.0, 0.0, 0.0, 0.0, 0.0, 0.0, 0.0, 0.0, 0.0, 0.0, 0.0, 0.0, 0.0, 0.0, 0.0, 0.0, 0.0, 0.0, 0.0, 0.0, 0.0, 0.0, 0.0, 0.0, 0.0, 0.0, 0.0, 0.0, 0.0, 0.0, 0.0, 0.0, 0.0, 0.0, 0.0, 0.0, 0.0, 0.0, 1.0, 0.0, 1.0, 1.0, 0.0, 1.0, 0.0, 0.0, 1.0, 0.0, 1.0, 1.0, 0.0, 1.0, 0.0, 0.0, 0.0, 0.0, 0.0, 0.0, 0.0, 0.0, 0.0, 0.0, 0.0, 0.0, 0.0, 0.0, 0.0, 0.0, 0.0, 0.0, 0.0, 0.0, 0.0, 0.0, 0.0, 0.0, 0.0, 0.0, 0.0, 0.0, 0.0, 0.0, 0.0, 0.0, 0.0, 0.0, 0.0, 0.0, 0.0, 0.0, 0.0, 0.0, 0.0, 0.0, 0.0, 0.0, 0.0, 0.0, 0.0, 0.0, 0.0, 0.0, 0.0, 0.0, 0.0, 0.0, 0.0, 0.0, 0.0, 0.0, 0.0, 0.0, 0.0, 0.0, 0.0, 0.0, 0.0, 0.0, 0.0, 0.0, 0.0, 0.0, 0.0, 0.0, 0.0, 0.0, 0.0, 0.0, 0.0, 0.0, 0.0, 0.0, 0.0, 0.0, 1.0, 0.0, 1.0, 0.0, 0.0, 0.0, 0.0, 0.0, 0.0, 0.0, 0.0, 0.0, 0.0, 0.0, 0.0, 0.0, 0.0, 0.0, 0.0, 0.0, 0.0, 0.0, 0.0, 0.0, 0.0, 0.0, 0.0, 0.0, 0.0, 0.0, 0.0, 0.0, 0.0, 0.0, 0.0, 0.0, 0.0, 0.0, 0.0, 0.0, 0.0, 0.0, 0.0, 0.0, 0.0, 0.0, 1.0, 1.0, 0.0, 1.0, 0.0, 1.0, 1.0, 1.0, 1.0, 1.0, 0.0, 1.0, 0.0, 1.0, 1.0, 1.0, 0.0, 0.0, 0.0, 0.0, 0.0, 0.0, 0.0, 0.0, 0.0, 0.0, 0.0, 0.0, 0.0, 0.0, 0.0, 0.0, 0.0, 0.0, 0.0, 0.0, 0.0, 0.0, 0.0, 0.0, 0.0, 0.0, 0.0, 0.0, 0.0, 0.0, 0.0, 0.0, 0.0, 0.0, 0.0, 0.0, 0.0, 0.0, 0.0, 0.0, 0.0, 0.0, 1.0, 0.0, 1.0, 0.0, 0.0, 0.0, 0.0, 0.0, 0.0, 0.0, 0.0, 0.0, 0.0, 0.0, 0.0, 1.0, 0.0, 0.0, 0.0, 0.0, 0.0, 1.0, 0.0, 0.0, 0.0, 0.0, 0.0, 0.0, 0.0, 0.0, 0.0, 0.0, 0.0, 0.0, 0.0, 0.0, 0.0, 0.0, 0.0, 0.0, 0.0, 0.0, 0.0, 0.0, 0.0, 0.0, 0.0, 0.0, 0.0, 0.0, 0.0, 0.0, 0.0, 0.0, 0.0, 0.0, 0.0, 0.0, 0.0, 0.0, 0.0, 0.0, 0.0, 0.0, 0.0, 0.0, 0.0, 0.0, 0.0, 0.0, 0.0, 0.0, 0.0, 0.0, 0.0, 0.0, 0.0, 0.0, 0.0, 0.0, 0.0, 0.0, 0.0, 0.0, 0.0, 0.0, 0.0, 0.0, 0.0, 0.0, 0.0, 0.0, 0.0, 0.0, 0.0, 0.0, 0.0, 0.0, 0.0, 0.0, 0.0, 0.0, 1.0, 0.0, 1.0, 1.0, 1.0, 1.0, 1.0, 0.0, 0.0, 0.0, 0.0, 0.0, 0.0, 0.0, 0.0, 0.0, 0.0, 1.0, 0.0, 0.0, 0.0, 0.0, 0.0, 1.0, 0.0, 0.0, 0.0, 0.0, 0.0, 0.0, 0.0, 0.0, 0.0, 0.0, 0.0, 0.0, 0.0, 0.0, 0.0, 0.0, 0.0, 0.0, 0.0, 0.0, 0.0, 0.0, 0.0, 0.0, 1.0, 0.0, 1.0, 1.0, 1.0, 1.0, 1.0, 0.0, 0.0, 0.0, 0.0, 0.0, 0.0, 0.0, 0.0, 0.0, 0.0, 0.0, 0.0, 0.0, 0.0, 0.0, 0.0, 0.0, 0.0, 0.0, 0.0, 0.0, 0.0, 0.0, 0.0, 0.0, 0.0, 0.0, 0.0, 0.0, 0.0, 0.0, 0.0, 0.0, 0.0, 0.0, 0.0, 0.0, 0.0, 0.0, 0.0, 0.0, 0.0, 0.0, 0.0, 0.0, 0.0, 0.0, 0.0, 0.0, 0.0, 0.0, 0.0, 0.0, 0.0, 0.0, 0.0, 0.0, 0.0, 0.0, 0.0, 0.0, 0.0, 0.0, 0.0, 0.0, 0.0, 0.0, 0.0, 0.0, 0.0, 0.0, 0.0, 0.0, 0.0, 0.0, 0.0, 0.0, 0.0, 0.0, 0.0, 0.0, 0.0, 0.0, 0.0, 0.0, 0.0, 0.0, 0.0, 0.0, 0.0, 0.0, 0.0, 0.0, 0.0, 0.0, 0.0, 0.0])
me_circle_005.update()
me_circle_008 = bpy.data.meshes.new('Circle.008')
me_circle_008.from_pydata([(-0.8861, 1.034e-07, -0.005176), (0.3475, -0.5223, -0.004633), (0.14, 0.5889, 0.0009553), (0.3148, -0.4658, -0.004633), (-0.8208, 9.54e-08, -0.005176), (0.1073, 0.5324, 0.0009553), (0.3148, -0.4658, 0.005719), (-0.8208, 9.579e-08, 0.005176), (0.1073, 0.5324, 0.01131), (0.3475, -0.5223, 0.005719), (-0.8861, 1.038e-07, 0.005176), (0.14, 0.5889, 0.01131), (-0.412, -0.1917, -0.005176), (-0.4284, -0.2199, -0.005176), (-0.412, -0.1917, 0.005176), (-0.4284, -0.2199, 0.005176), (-0.3914, 0.1717, -0.004853), (-0.4077, 0.2, -0.004853), (-0.3914, 0.1717, 0.005499), (-0.4077, 0.2, 0.005499), (-0.6669, 0.2935, -0.07314), (-0.6995, -0.02576, -0.06457), (-0.1572, -0.7395, -0.06848), (0.3967, -0.718, -0.06795), (0.7221, -0.3514, -0.06563), (0.6301, 0.4893, -0.06785), (0.09951, 0.736, -0.06993), (-0.3075, 0.6906, -0.06848), (-0.7001, 0.3126, -0.07314), (-0.7376, -0.02977, -0.06457), (-0.1651, -0.777, -0.06848), (0.4123, -0.753, -0.06795), (0.7553, -0.3706, -0.06563), (0.6586, 0.5149, -0.06785), (0.1075, 0.7735, -0.06993), (-0.3231, 0.7257, -0.06848), (-0.6995, -0.02576, -0.05422), (-0.6669, 0.2935, -0.06279), (-0.1572, -0.7395, -0.05813), (0.3967, -0.718, -0.0576), (0.7221, -0.3514, -0.05527), (0.6301, 0.4893, -0.0575), (0.09951, 0.736, -0.05957), (-0.3075, 0.6906, -0.05813), (-0.7376, -0.02977, -0.05422), (-0.7001, 0.3126, -0.06279), (-0.1651, -0.777, -0.05813), (0.4123, -0.753, -0.0576), (0.7553, -0.3706, -0.05527), (0.6586, 0.5149, -0.0575), (0.1075, 0.7735, -0.05957), (-0.3231, 0.7257, -0.05813), (-0.2505, -0.482, -0.04498), (-0.5345, 0.3086, -0.03685), (-0.6139, -0.06452, -0.03685), (-0.3292, -0.5618, -0.03342), (-0.4587, -0.413, -0.03685), (-0.3112, -0.5307, -0.03342), (0.6077, 0.008164, -0.03685), (0.2511, -0.5639, -0.03685), (-0.3292, -0.5618, -0.04377), (0.5844, -0.3294, -0.03684), (0.6139, 0.06452, -0.03685), (-0.3112, -0.5307, -0.04377), (0.4587, 0.413, -0.03685), (0.5469, -8.564e-08, -0.03685), (0.1283, 0.6038, -0.03685), (0.5127, 0.01293, -0.03685), (-0.5673, 0.3275, -0.03685), (-0.6515, -0.06847, -0.03685), (-0.4868, -0.4383, -0.03685), (0.08922, 0.6358, -0.0265), (0.6063, -0.01873, -0.03685), (0.4908, -7.073e-08, -0.03685), (0.2664, -0.5984, -0.03685), (0.5113, -0.01397, -0.03685), (0.6172, -0.3483, -0.03684), (0.6515, 0.06847, -0.03685), (-0.2225, -0.4334, -0.04498), (0.08407, 0.5991, -0.0265), (0.4868, 0.4383, -0.03685), (0.1362, 0.6407, -0.03685), (-0.5345, 0.3086, -0.0265), (-0.6139, -0.06452, -0.0265), (-0.4587, -0.413, -0.0265), (0.05371, -0.5733, -0.02435), (0.06635, -0.5396, -0.0241), (0.2511, -0.5639, -0.0265), (0.0535, -0.5731, -0.0347), (0.5844, -0.3294, -0.02649), (0.08922, 0.6358, -0.03685), (0.08407, 0.5991, -0.03685), (0.6139, 0.06452, -0.0265), (0.06613, -0.5394, -0.03445), (0.4587, 0.413, -0.0265), (-0.2505, -0.482, -0.03463), (0.5469, -8.592e-08, -0.0265), (0.1283, 0.6038, -0.0265), (-0.4353, 0.398, -0.0265), (0.6077, 0.008164, -0.0265), (0.5127, 0.01293, -0.0265), (-0.5673, 0.3275, -0.0265), (-0.6515, -0.06847, -0.0265), (-0.4619, 0.4224, -0.0265), (-0.4868, -0.4383, -0.0265), (-0.4353, 0.398, -0.03685), (0.6063, -0.01873, -0.0265), (0.4908, -7.102e-08, -0.0265), (0.2664, -0.5984, -0.0265), (0.5113, -0.01397, -0.0265), (0.6172, -0.3483, -0.02649), (0.6515, 0.06847, -0.0265), (-0.2225, -0.4334, -0.03463), (-0.4619, 0.4224, -0.03685), (0.4868, 0.4383, -0.0265), (0.1362, 0.6407, -0.0265), (0.2986, -0.2592, -0.03856), (0.2846, -0.2349, -0.03856), (0.2986, -0.2592, -0.02821), (0.2846, -0.2349, -0.02821), (0.3813, 0.4847, -0.0356), (0.4035, 0.5134, -0.0356), (0.3813, 0.4847, -0.02525), (0.4035, 0.5134, -0.02525), (0.2331, 0.5748, -0.03537), (0.2534, 0.605, -0.03541), (0.2332, 0.5748, -0.02502), (0.2535, 0.605, -0.02506), (0.03206, 0.2973, -0.03685), (0.02877, 0.2668, -0.03685), (0.03206, 0.2973, -0.0265), (0.02877, 0.2668, -0.0265), (-0.2376, 0.1322, -0.03963), (-0.2656, 0.1476, -0.03963), (-0.2376, 0.1322, -0.02927), (-0.2656, 0.1476, -0.02927)], [], [(12, 3, 1, 13), (3, 5, 2, 1), (16, 4, 0, 17), (14, 15, 9, 6), (6, 9, 11, 8), (18, 19, 10, 7), (17, 0, 10, 19), (13, 1, 9, 15), (5, 3, 6, 8), (1, 2, 11, 9), (16, 5, 8, 18), (12, 4, 7, 14), (3, 12, 14, 6), (0, 13, 15, 10), (7, 10, 15, 14), (4, 12, 13, 0), (4, 16, 18, 7), (2, 17, 19, 11), (8, 11, 19, 18), (5, 16, 17, 2), (20, 28, 35, 27), (23, 31, 30, 22), (21, 29, 28, 20), (26, 34, 33, 25), (24, 32, 31, 23), (27, 35, 34, 26), (25, 33, 49, 41), (37, 43, 51, 45), (32, 24, 40, 48), (39, 38, 46, 47), (36, 37, 45, 44), (42, 41, 49, 50), (40, 39, 47, 48), (43, 42, 50, 51), (24, 23, 39, 40), (35, 28, 45, 51), (30, 31, 47, 46), (31, 32, 48, 47), (26, 25, 41, 42), (21, 20, 37, 36), (27, 26, 42, 43), (21, 36, 44, 29), (20, 27, 43, 37), (22, 30, 46, 38), (33, 34, 50, 49), (28, 29, 44, 45), (23, 22, 38, 39), (34, 35, 51, 50), (117, 73, 65, 116), (132, 78, 52, 133), (58, 72, 75, 67), (56, 70, 69, 54), (91, 90, 81, 66), (62, 77, 76, 61), (63, 60, 70, 56), (64, 80, 77, 62), (54, 69, 68, 53), (120, 121, 80, 64), (61, 76, 74, 59), (119, 118, 96, 107), (134, 135, 95, 112), (99, 100, 109, 106), (70, 60, 55, 104), (84, 83, 102, 104), (79, 97, 115, 71), (92, 89, 110, 111), (57, 84, 104, 55), (94, 92, 111, 114), (83, 82, 101, 102), (122, 94, 114, 123), (89, 87, 108, 110), (58, 67, 100, 99), (59, 74, 88, 93), (113, 68, 101, 103), (63, 56, 84, 57), (75, 72, 106, 109), (87, 86, 85, 108), (88, 74, 108, 85), (61, 59, 87, 89), (69, 70, 104, 102), (72, 58, 99, 106), (59, 93, 86, 87), (62, 61, 89, 92), (77, 80, 114, 111), (68, 69, 102, 101), (76, 77, 111, 110), (133, 52, 95, 135), (64, 62, 92, 94), (74, 76, 110, 108), (116, 65, 96, 118), (129, 73, 107, 131), (67, 75, 109, 100), (120, 64, 94, 122), (81, 90, 71, 115), (125, 81, 115, 127), (54, 53, 82, 83), (91, 66, 97, 79), (90, 91, 79, 71), (56, 54, 83, 84), (117, 78, 112, 119), (55, 60, 63, 57), (88, 85, 86, 93), (73, 117, 119, 107), (52, 116, 118, 95), (112, 95, 118, 119), (78, 117, 116, 52), (80, 121, 123, 114), (66, 81, 125, 124), (97, 126, 127, 115), (66, 124, 126, 97), (53, 68, 113, 105), (65, 128, 130, 96), (107, 96, 130, 131), (73, 129, 128, 65), (82, 98, 103, 101), (78, 132, 134, 112), (113, 103, 98, 105), (53, 105, 98, 82)])
_uv = me_circle_008.uv_layers.new(name='UVMap')
_uv.uv.foreach_set('vector', [0.0, 0.0, 0.0, 0.0, 0.0, 0.0, 0.0, 0.0, 0.0, 0.0, 0.0, 0.0, 0.0, 0.0, 0.0, 0.0, 0.0, 0.0, 0.0, 0.0, 0.0, 0.0, 0.0, 0.0, 0.0, 0.0, 0.0, 0.0, 0.0, 0.0, 0.0, 0.0, 0.0, 0.0, 0.0, 0.0, 0.0, 0.0, 0.0, 0.0, 0.0, 0.0, 0.0, 0.0, 0.0, 0.0, 0.0, 0.0, 0.0, 0.0, 0.0, 0.0, 0.0, 0.0, 0.0, 0.0, 0.0, 0.0, 0.0, 0.0, 0.0, 0.0, 0.0, 0.0, 0.0, 0.0, 0.0, 0.0, 0.0, 0.0, 0.0, 0.0, 0.0, 0.0, 0.0, 0.0, 0.0, 0.0, 0.0, 0.0, 0.0, 0.0, 0.0, 0.0, 0.0, 0.0, 0.0, 0.0, 0.0, 0.0, 0.0, 0.0, 0.0, 0.0, 0.0, 0.0, 0.0, 0.0, 0.0, 0.0, 0.0, 0.0, 0.0, 0.0, 0.0, 0.0, 0.0, 0.0, 0.0, 0.0, 0.0, 0.0, 0.0, 0.0, 0.0, 0.0, 0.0, 0.0, 0.0, 0.0, 0.0, 0.0, 0.0, 0.0, 0.0, 0.0, 0.0, 0.0, 0.0, 0.0, 0.0, 0.0, 0.0, 0.0, 0.0, 0.0, 0.0, 0.0, 0.0, 0.0, 0.0, 0.0, 0.0, 0.0, 0.0, 0.0, 0.0, 0.0, 0.0, 0.0, 0.0, 0.0, 0.0, 0.0, 0.0, 0.0, 0.0, 0.0, 0.0, 0.0, 0.0, 0.0, 0.0, 0.0, 0.0, 0.0, 0.0, 0.0, 0.0, 0.0, 0.0, 0.0, 0.0, 0.0, 0.0, 0.0, 0.0, 0.0, 0.0, 0.0, 0.0, 0.0, 0.0, 0.0, 0.0, 0.0, 0.0, 0.0, 0.0, 0.0, 0.0, 0.0, 0.0, 0.0, 0.0, 0.0, 0.0, 0.0, 0.0, 0.0, 0.0, 0.0, 0.0, 0.0, 0.0, 0.0, 0.0, 0.0, 0.0, 0.0, 0.0, 0.0, 0.0, 0.0, 0.0, 0.0, 0.0, 0.0, 0.0, 0.0, 0.0, 0.0, 0.0, 0.0, 0.0, 0.0, 0.0, 0.0, 0.0, 0.0, 0.0, 0.0, 0.0, 0.0, 0.0, 0.0, 0.0, 0.0, 0.0, 0.0, 0.0, 0.0, 0.0, 0.0, 0.0, 0.0, 0.0, 0.0, 0.0, 0.0, 0.0, 0.0, 0.0, 0.0, 0.0, 0.0, 0.0, 0.0, 0.0, 0.0, 0.0, 0.0, 0.0, 0.0, 0.0, 0.0, 0.0, 0.0, 0.0, 0.0, 0.0, 0.0, 0.0, 0.0, 0.0, 0.0, 0.0, 0.0, 0.0, 0.0, 0.0, 0.0, 0.0, 0.0, 0.0, 0.0, 0.0, 0.0, 0.0, 0.0, 0.0, 0.0, 0.0, 0.0, 0.0, 0.0, 0.0, 0.0, 0.0, 0.0, 0.0, 0.0, 0.0, 0.0, 0.0, 0.0, 0.0, 0.0, 0.0, 0.0, 0.0, 0.0, 0.0, 0.0, 0.0, 0.0, 0.0, 0.0, 0.0, 0.0, 0.0, 0.0, 0.0, 0.0, 0.0, 0.0, 0.0, 0.0, 0.0, 0.0, 0.0, 0.0, 0.0, 0.0, 0.0, 0.0, 0.0, 0.0, 0.0, 0.0, 0.0, 0.0, 0.0, 0.0, 0.0, 0.0, 0.0, 0.0, 0.0, 0.0, 0.0, 0.0, 0.0, 0.0, 0.0, 0.0, 0.0, 0.0, 0.0, 0.0, 0.0, 0.0, 0.0, 0.0, 0.0, 0.0, 0.0, 0.0, 0.0, 0.0, 0.0, 0.0, 0.0, 0.0, 0.0, 0.0, 0.0, 0.0, 0.0, 0.0, 0.0, 0.0, 0.0, 0.0, 0.0, 0.0, 0.0, 0.0, 0.0, 0.0, 0.0, 0.0, 0.0, 0.0, 0.0, 0.0, 0.0, 0.0, 0.0, 0.0, 0.0, 0.0, 0.0, 1.0, 1.0, 1.0, 1.0, 0.0, 0.0, 0.0, 0.0, 0.0, 0.0, 0.0, 0.0, 0.0, 0.0, 0.0, 0.0, 0.0, 0.0, 0.0, 0.0, 0.0, 0.0, 0.0, 0.0, 0.0, 0.0, 0.0, 0.0, 0.0, 0.0, 0.0, 0.0, 0.0, 0.0, 0.0, 0.0, 0.0, 0.0, 0.0, 0.0, 0.0, 0.0, 0.0, 0.0, 0.0, 0.0, 0.0, 0.0, 0.0, 0.0, 0.0, 0.0, 0.0, 0.0, 0.0, 0.0, 0.0, 0.0, 0.0, 0.0, 0.0, 0.0, 0.0, 0.0, 0.0, 0.0, 0.0, 0.0, 0.0, 0.0, 0.0, 0.0, 0.0, 0.0, 0.0, 0.0, 0.0, 0.0, 0.0, 0.0, 0.0, 0.0, 0.0, 0.0, 0.0, 0.0, 0.0, 1.0, 0.0, 1.0, 1.0, 0.0, 1.0, 0.0, 0.0, 0.0, 0.0, 0.0, 0.0, 0.0, 0.0, 0.0, 0.0, 0.0, 0.0, 0.0, 0.0, 0.0, 0.0, 0.0, 0.0, 0.0, 0.0, 0.0, 0.0, 0.0, 0.0, 0.0, 0.0, 0.0, 0.0, 0.0, 0.0, 0.0, 0.0, 0.0, 0.0, 0.0, 0.0, 0.0, 0.0, 0.0, 0.0, 0.0, 0.0, 0.0, 0.0, 0.0, 0.0, 0.0, 0.0, 0.0, 0.0, 0.0, 0.0, 0.0, 0.0, 0.0, 0.0, 0.0, 0.0, 0.0, 0.0, 0.0, 0.0, 0.0, 0.0, 0.0, 0.0, 0.0, 0.0, 0.0, 0.0, 0.0, 0.0, 0.0, 0.0, 1.0, 0.0, 1.0, 0.0, 0.0, 0.0, 0.0, 0.0, 0.0, 0.0, 0.0, 0.0, 0.0, 0.0, 0.0, 0.0, 0.0, 0.0, 0.0, 0.0, 0.0, 0.0, 0.0, 0.0, 0.0, 0.0, 0.0, 0.0, 0.0, 0.0, 1.0, 1.0, 0.0, 1.0, 0.0, 1.0, 1.0, 1.0, 0.0, 0.0, 0.0, 0.0, 0.0, 0.0, 0.0, 0.0, 0.0, 0.0, 0.0, 0.0, 0.0, 0.0, 0.0, 0.0, 0.0, 0.0, 0.0, 0.0, 0.0, 0.0, 0.0, 0.0, 0.0, 0.0, 0.0, 0.0, 0.0, 0.0, 0.0, 0.0, 0.0, 1.0, 0.0, 0.0, 0.0, 0.0, 0.0, 1.0, 0.0, 0.0, 0.0, 0.0, 0.0, 0.0, 0.0, 0.0, 0.0, 0.0, 0.0, 0.0, 0.0, 0.0, 0.0, 0.0, 0.0, 0.0, 0.0, 0.0, 0.0, 0.0, 0.0, 0.0, 0.0, 0.0, 0.0, 0.0, 0.0, 0.0, 0.0, 0.0, 0.0, 0.0, 0.0, 0.0, 0.0, 0.0, 0.0, 0.0, 0.0, 0.0, 0.0, 0.0, 0.0, 0.0, 0.0, 0.0, 0.0, 0.0, 0.0, 0.0, 0.0, 0.0, 0.0, 0.0, 0.0, 0.0, 0.0, 0.0, 0.0, 0.0, 0.0, 0.0, 0.0, 0.0, 0.0, 0.0, 0.0, 0.0, 0.0, 0.0, 0.0, 0.0, 0.0, 0.0, 0.0, 0.0, 0.0, 0.0, 1.0, 0.0, 1.0, 1.0, 1.0, 1.0, 1.0, 0.0, 0.0, 0.0, 0.0, 0.0, 0.0, 0.0, 0.0, 0.0, 0.0, 0.0, 0.0, 0.0, 0.0, 0.0, 0.0, 0.0, 0.0, 0.0, 0.0, 0.0, 0.0, 0.0, 0.0, 0.0, 0.0, 0.0, 0.0, 0.0, 0.0, 0.0, 0.0, 0.0, 0.0, 0.0, 0.0, 0.0, 0.0, 0.0, 0.0, 0.0, 0.0, 0.0, 0.0, 0.0, 0.0, 0.0, 0.0, 0.0, 0.0, 0.0, 0.0, 0.0, 0.0, 0.0, 0.0, 0.0, 0.0, 0.0, 0.0, 0.0, 0.0, 0.0, 0.0, 0.0, 0.0, 0.0, 0.0, 0.0, 0.0, 0.0, 0.0, 0.0, 0.0, 0.0, 0.0, 0.0, 0.0, 0.0, 0.0, 0.0, 0.0, 0.0, 0.0, 0.0, 0.0, 0.0, 0.0, 0.0, 0.0, 0.0, 0.0, 0.0, 0.0, 0.0, 0.0, 0.0, 0.0, 0.0, 0.0, 0.0, 0.0, 0.0, 0.0, 0.0, 0.0, 0.0, 0.0, 0.0, 0.0, 0.0, 0.0, 0.0, 0.0, 0.0, 0.0, 0.0, 0.0, 0.0, 0.0, 0.0, 0.0, 0.0, 0.0, 0.0, 0.0, 0.0, 0.0, 0.0, 0.0, 0.0, 0.0, 0.0, 0.0, 0.0, 0.0, 0.0, 0.0, 0.0, 0.0, 0.0, 0.0, 0.0, 0.0, 0.0, 0.0, 0.0, 0.0, 0.0, 0.0, 0.0, 0.0, 0.0, 0.0, 0.0, 0.0, 0.0, 0.0, 0.0, 0.0, 0.0, 0.0, 0.0, 0.0, 0.0, 0.0, 0.0, 0.0, 0.0, 0.0, 0.0, 0.0, 0.0, 0.0, 0.0, 0.0, 0.0, 0.0, 0.0, 0.0, 0.0, 0.0, 0.0, 0.0, 0.0, 0.0, 0.0, 0.0, 0.0, 0.0, 0.0, 0.0, 0.0, 0.0, 0.0, 0.0, 0.0, 0.0, 0.0, 0.0, 0.0, 0.0, 0.0, 0.0, 0.0, 0.0, 0.0, 0.0, 0.0])
me_circle_008.update()

# ---- objects
ob_stage_1 = bpy.data.objects.new('Stage 1', me_circle_003)
ob_stage_2 = bpy.data.objects.new('Stage 2', me_circle_005)
ob_stage_3 = bpy.data.objects.new('Stage 3', me_circle_008)

# ---- transforms, parenting, visibility, modifiers, constraints
ob_stage_1.location = (0.1209, -4.604e-08, 4.939e-08)
ob_stage_1.rotation_euler = (-1.571, 0.5236, -1.571)
ob_stage_1.scale = (3.279, 3.279, 3.279)
ob_stage_2.location = (-0.1037, 0.0, 0.0)
ob_stage_2.rotation_euler = (-0.0, 1.571, 0.0)
ob_stage_2.scale = (2.024, 2.024, 2.024)
ob_stage_3.location = (0.1209, -4.604e-08, 4.939e-08)
ob_stage_3.rotation_euler = (-1.571, 0.5236, -1.571)
ob_stage_3.scale = (3.279, 3.279, 3.279)

# ---- collection membership
col_collection.objects.link(ob_stage_1)
col_collection.objects.link(ob_stage_2)
col_collection.objects.link(ob_stage_3)

# ---- scene / render settings (as saved in the file)
scene.frame_start = 1; scene.frame_end = 250; scene.frame_set(1)
scene.render.engine = 'BLENDER_EEVEE_NEXT'
scene.cycles.sampling_pattern = 'TABULATED_SOBOL'
scene.view_settings.view_transform = 'Filmic'
scene.unit_settings.scale_length = 0.01
bpy.context.view_layer.update()

# ---- added for rendering (the .blend has no active camera and no usable light): camera, sun
cam_auto = bpy.data.cameras.new('AutoCamera')
cam_auto.lens = 50.0
cam_auto.sensor_width = 36.0
cam_auto.clip_end = 1000.0
ob_auto_camera = bpy.data.objects.new('AutoCamera', cam_auto)
scene.collection.objects.link(ob_auto_camera)
ob_auto_camera.location = (9.50298, -11.2285, 7.65547)
ob_auto_camera.rotation_euler = (1.09748, -7.21219e-08, 0.694738)
scene.camera = ob_auto_camera
light_auto_sun = bpy.data.lights.new('AutoSun', 'SUN')
light_auto_sun.energy = 3.0
light_auto_sun.angle = 0.0523599
ob_auto_sun = bpy.data.objects.new('AutoSun', light_auto_sun)
scene.collection.objects.link(ob_auto_sun)
ob_auto_sun.rotation_euler = (0.872665, 0.174533, 0.523599)
bpy.context.view_layer.update()
